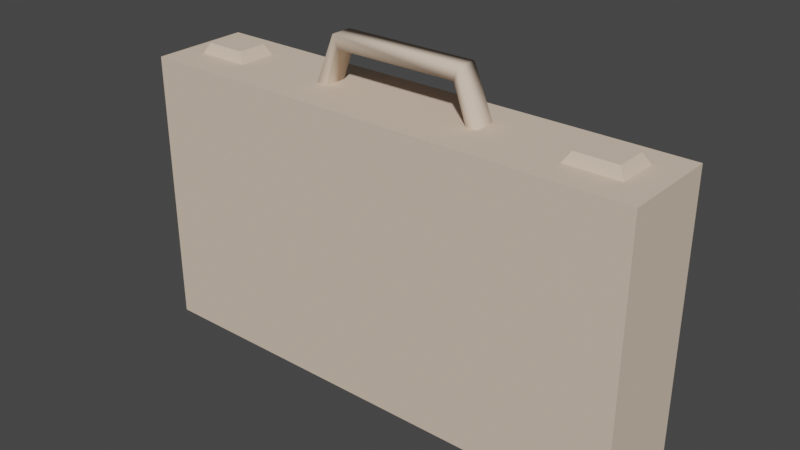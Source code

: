# Source: case.blend  (saved by Blender 2.82.7; exported with 4.5.12 LTS)
import bpy
from mathutils import Matrix  # noqa: F401  (used for matrix-valued properties, if any)

bpy.ops.wm.read_factory_settings(use_empty=True)
scene = bpy.context.scene
scene.name = 'case.qc'

# ---- collections
col_collection = bpy.data.collections.new('Collection'); scene.collection.children.link(col_collection)
col_case_reference = bpy.data.collections.new('case_reference'); scene.collection.children.link(col_case_reference)
col_case_anim_idle = bpy.data.collections.new('case_anim_idle'); scene.collection.children.link(col_case_anim_idle)
col_fps = bpy.data.collections.new('fps'); scene.collection.children.link(col_fps)
col_case_anim_carried = bpy.data.collections.new('case_anim_carried'); scene.collection.children.link(col_case_anim_carried)

# ---- materials (node trees are filled in below, after node groups)
mat_case_bmp = bpy.data.materials.new('case.bmp')
mat_case_bmp.use_transparent_shadow = False
mat_case_bmp.diffuse_color = (0.7085, 0.5663, 0.4457, 1.0)

# ---- material node trees

# ---- world
world_world = bpy.data.worlds.new('World'); scene.world = world_world
world_world.use_nodes = True; world_world.node_tree.nodes.clear()
_N = world_world.node_tree.nodes; _L = world_world.node_tree.links
n0 = _N.new('ShaderNodeOutputWorld'); n0.name = 'World Output'; n0.location = (300, 300)
n1 = _N.new('ShaderNodeBackground'); n1.name = 'Background'; n1.location = (10, 300)
n1.inputs[0].default_value = (0.05088, 0.05088, 0.05088, 1.0)
_L.new(n1.outputs[0], n0.inputs[0])
n0.is_active_output = True
world_world.color = (0.05088, 0.05088, 0.05088)
world_world.use_sun_shadow = False
world_world.sun_shadow_jitter_overblur = 0.0

# ---- meshes
me_case_reference = bpy.data.meshes.new('case_reference')
me_case_reference.from_pydata([(5.849, 0.853, 17.65), (4.479, -0.5182, 20.95), (5.849, -0.517, 17.65), (5.129, -0.517, 17.65), (4.209, -0.5179, 20.15), (5.129, 0.853, 17.65), (4.209, 0.8521, 20.15), (4.479, 0.8518, 20.95), (-4.071, 0.8518, 20.95), (-4.071, -0.5182, 20.95), (-3.711, -0.5179, 20.15), (-3.711, 0.8521, 20.15), (-4.661, 0.853, 17.65), (-5.441, 0.853, 17.65), (-4.661, -0.517, 17.65), (-5.441, -0.517, 17.65), (16.36, 3.019, 0.1952), (-15.67, 3.019, 0.1953), (16.36, 3.023, 17.88), (-15.67, 3.023, 17.88), (16.36, -3.211, 0.1931), (-15.67, -3.211, 0.1931), (-15.67, -3.207, 17.87), (16.36, -3.207, 17.87), (-11.22, 1.013, 18.53), (-10.69, 1.403, 17.65), (-13.83, 1.013, 18.53), (-14.34, 1.403, 17.65), (-11.22, -0.8573, 18.53), (-13.83, -0.8573, 18.53), (-14.34, -1.247, 17.65), (-10.69, -1.247, 17.65), (11.57, -0.9273, 18.51), (14.18, -0.9273, 18.51), (11.57, 1.023, 18.47), (14.18, 1.023, 18.53), (14.72, -1.327, 17.65), (11.03, -1.327, 17.65), (11.03, 1.423, 17.65), (14.72, 1.423, 17.65)], [], [(0, 1, 2), (2, 1, 3), (1, 4, 3), (3, 4, 5), (4, 6, 5), (5, 6, 7), (6, 8, 7), (7, 8, 1), (8, 9, 1), (1, 9, 4), (9, 10, 4), (4, 10, 6), (10, 11, 6), (6, 11, 8), (11, 12, 8), (8, 12, 13), (11, 10, 12), (12, 10, 14), (10, 9, 14), (14, 9, 15), (9, 13, 15), (16, 17, 18), (18, 17, 19), (16, 20, 17), (17, 20, 21), (22, 21, 23), (23, 21, 20), (1, 0, 7), (7, 0, 5), (21, 22, 17), (17, 22, 19), (24, 25, 26), (26, 25, 27), (28, 24, 29), (29, 24, 26), (27, 30, 26), (26, 30, 29), (30, 31, 29), (29, 31, 28), (24, 28, 25), (25, 28, 31), (23, 20, 18), (18, 20, 16), (32, 33, 34), (34, 33, 35), (33, 32, 36), (36, 32, 37), (37, 32, 38), (38, 32, 34), (35, 39, 34), (34, 39, 38), (36, 39, 33), (33, 39, 35), (22, 23, 19), (19, 23, 18), (13, 9, 8)])
me_case_reference.polygons.foreach_set('use_smooth', [True] * 56)
_k = set([(16, 17), (16, 18), (16, 20), (17, 19), (17, 21), (18, 19), (18, 23), (19, 22), (20, 21), (20, 23), (21, 22), (22, 23), (24, 25), (24, 26), (24, 28), (25, 28), (26, 27), (26, 29), (26, 30), (28, 29), (28, 31), (29, 30), (29, 31), (32, 33), (32, 34), (32, 36), (32, 37), (33, 35), (33, 36), (33, 39), (34, 35), (34, 38), (35, 39)])
me_case_reference.attributes.new('sharp_edge', 'BOOLEAN', 'EDGE').data.foreach_set('value', [ (min(e.vertices), max(e.vertices)) in _k for e in me_case_reference.edges])
_uv = me_case_reference.uv_layers.new(name='UVMap')
_uv.uv.foreach_set('vector', [0.1358, 0.4541, 0.02469, 0.4037, 0.1358, 0.4541, 0.1358, 0.4541, 0.02469, 0.4037, 0.1358, 0.4266, 0.02469, 0.4037, 0.0535, 0.3899, 0.1358, 0.4266, 0.1358, 0.4266, 0.0535, 0.3899, 0.1358, 0.4266, 0.0535, 0.3899, 0.0535, 0.3899, 0.1358, 0.4266, 0.1358, 0.4266, 0.0535, 0.3899, 0.02469, 0.4037, 0.0535, 0.3899, 0.02469, 0.08257, 0.02469, 0.4037, 0.02469, 0.4037, 0.02469, 0.08257, 0.02469, 0.4037, 0.02469, 0.08257, 0.02469, 0.08257, 0.02469, 0.4037, 0.02469, 0.4037, 0.02469, 0.08257, 0.0535, 0.3899, 0.02469, 0.08257, 0.0535, 0.09633, 0.0535, 0.3899, 0.0535, 0.3899, 0.0535, 0.09633, 0.0535, 0.3899, 0.0535, 0.09633, 0.0535, 0.09633, 0.0535, 0.3899, 0.0535, 0.3899, 0.0535, 0.09633, 0.02469, 0.08257, 0.0535, 0.09633, 0.1358, 0.06422, 0.02469, 0.08257, 0.02469, 0.08257, 0.1358, 0.06422, 0.1358, 0.03211, 0.0535, 0.09633, 0.0535, 0.09633, 0.1358, 0.06422, 0.1358, 0.06422, 0.0535, 0.09633, 0.1358, 0.06422, 0.0535, 0.09633, 0.02469, 0.08257, 0.1358, 0.06422, 0.1358, 0.06422, 0.02469, 0.08257, 0.1358, 0.03211, 0.02469, 0.08257, 0.1358, 0.03211, 0.1358, 0.03211, 0.1975, 0.0, 0.9877, 0.0, 0.1975, 0.6651, 0.1975, 0.6651, 0.9877, 0.0, 0.9877, 0.6651, 0.9877, 1.0, 0.9877, 0.6927, 0.5761, 1.0, 0.5761, 1.0, 0.9877, 0.6927, 0.5761, 0.6927, 0.1975, 0.6651, 0.1975, 0.0, 0.9877, 0.6651, 0.9877, 0.6651, 0.1975, 0.0, 0.9877, 0.0, 0.02469, 0.4037, 0.1358, 0.4541, 0.02469, 0.4037, 0.02469, 0.4037, 0.1358, 0.4541, 0.1358, 0.4266, 0.07819, 0.6881, 0.004115, 0.6881, 0.07819, 1.0, 0.07819, 1.0, 0.004115, 0.6881, 0.004115, 1.0, 0.02881, 0.5, 0.0, 0.4771, 0.1481, 0.5, 0.1481, 0.5, 0.0, 0.4771, 0.1728, 0.4771, 0.02881, 0.6009, 0.02881, 0.5, 0.1481, 0.6009, 0.1481, 0.6009, 0.02881, 0.5, 0.1481, 0.5, 0.1728, 0.4771, 0.1728, 0.6239, 0.1481, 0.5, 0.1481, 0.5, 0.1728, 0.6239, 0.1481, 0.6009, 0.1728, 0.6239, 0.0, 0.6239, 0.1481, 0.6009, 0.1481, 0.6009, 0.0, 0.6239, 0.02881, 0.6009, 0.02881, 0.5, 0.02881, 0.6009, 0.0, 0.4771, 0.0, 0.4771, 0.02881, 0.6009, 0.0, 0.6239, 0.004115, 0.6881, 0.07819, 0.6881, 0.004115, 1.0, 0.004115, 1.0, 0.07819, 0.6881, 0.07819, 1.0, 0.1481, 0.6009, 0.02881, 0.6009, 0.1481, 0.5, 0.1481, 0.5, 0.02881, 0.6009, 0.02881, 0.5, 0.02881, 0.6009, 0.1481, 0.6009, 0.0, 0.6239, 0.0, 0.6239, 0.1481, 0.6009, 0.1728, 0.6239, 0.1728, 0.6239, 0.1481, 0.6009, 0.1728, 0.4771, 0.1728, 0.4771, 0.1481, 0.6009, 0.1481, 0.5, 0.02881, 0.5, 0.0, 0.4771, 0.1481, 0.5, 0.1481, 0.5, 0.0, 0.4771, 0.1728, 0.4771, 0.0, 0.6239, 0.0, 0.4771, 0.02881, 0.6009, 0.02881, 0.6009, 0.0, 0.4771, 0.02881, 0.5, 0.1317, 0.6927, 0.535, 0.6927, 0.1317, 1.0, 0.1317, 1.0, 0.535, 0.6927, 0.535, 1.0, 0.1358, 0.03211, 0.02469, 0.08257, 0.02469, 0.08257])
me_case_reference.materials.append(mat_case_bmp)
me_case_reference.use_remesh_fix_poles = True
me_case_reference.use_remesh_preserve_attributes = False
me_case_reference.use_mirror_vertex_groups = False
me_case_reference.update()
me_case_reference.normals_split_custom_set([tuple(v) for v in zip(*[iter([0.826, 0.4473, 0.343, 0.4123, -0.6697, 0.6177, 0.653, -0.7071, 0.2712, 0.653, -0.7071, 0.2712, 0.4123, -0.6697, 0.6177, -0.4197, -0.8944, -0.1544, 0.4123, -0.6697, 0.6177, -0.4786, -0.765, -0.431, -0.4197, -0.8944, -0.1544, -0.4197, -0.8944, -0.1544, -0.4786, -0.765, -0.431, -0.6637, 0.7071, -0.244, -0.4786, -0.765, -0.431, -0.2393, 0.7649, -0.598, -0.6637, 0.7071, -0.244, -0.6637, 0.7071, -0.244, -0.2393, 0.7649, -0.598, 0.2692, 0.8746, 0.4033, -0.2393, 0.7649, -0.598, -0.1946, 0.8426, 0.5021, 0.2692, 0.8746, 0.4033, 0.2692, 0.8746, 0.4033, -0.1946, 0.8426, 0.5021, 0.4123, -0.6697, 0.6177, -0.1946, 0.8426, 0.5021, -0.3891, -0.8426, 0.3722, 0.4123, -0.6697, 0.6177, 0.4123, -0.6697, 0.6177, -0.3891, -0.8426, 0.3722, -0.4786, -0.765, -0.431, -0.3891, -0.8426, 0.3722, 0.4855, -0.5192, -0.7034, -0.4786, -0.765, -0.431, -0.4786, -0.765, -0.431, 0.4855, -0.5192, -0.7034, -0.2393, 0.7649, -0.598, 0.4855, -0.5192, -0.7034, 0.361, 0.7721, -0.523, -0.2393, 0.7649, -0.598, -0.2393, 0.7649, -0.598, 0.361, 0.7721, -0.523, -0.1946, 0.8426, 0.5021, 0.361, 0.7721, -0.523, 0.6611, 0.7071, -0.2508, -0.1946, 0.8426, 0.5021, -0.1946, 0.8426, 0.5021, 0.6611, 0.7071, -0.2508, -0.826, 0.4472, 0.3431, 0.361, 0.7721, -0.523, 0.4855, -0.5192, -0.7034, 0.6611, 0.7071, -0.2508, 0.6611, 0.7071, -0.2508, 0.4855, -0.5192, -0.7034, 0.4181, -0.8944, -0.1586, 0.4855, -0.5192, -0.7034, -0.3891, -0.8426, 0.3722, 0.4181, -0.8944, -0.1586, 0.4181, -0.8944, -0.1586, -0.3891, -0.8426, 0.3722, -0.653, -0.7071, 0.2712, -0.3891, -0.8426, 0.3722, -0.826, 0.4472, 0.3431, -0.653, -0.7071, 0.2712, -1.124e-06, 1.0, -0.00022, -1.124e-06, 1.0, -0.00022, 5.973e-07, 1.0, 0.0001155, 5.973e-07, 1.0, 0.0001155, -1.124e-06, 1.0, -0.00022, -1.124e-06, 1.0, -0.00022, -7.802e-07, 0.0003456, -1.0, -2.006e-08, 1.004e-05, -1.0, -7.537e-07, 0.0003457, -1.0, -7.537e-07, 0.0003457, -1.0, -2.006e-08, 1.004e-05, -1.0, 3.077e-07, -0.0001336, -1.0, 1.124e-06, -1.0, 0.00022, 1.124e-06, -1.0, 0.00022, 1.124e-06, -1.0, 0.00022, 1.124e-06, -1.0, 0.00022, 1.124e-06, -1.0, 0.00022, 1.124e-06, -1.0, 0.00022, 0.4123, -0.6697, 0.6177, 0.826, 0.4473, 0.343, 0.2692, 0.8746, 0.4033, 0.2692, 0.8746, 0.4033, 0.826, 0.4473, 0.343, -0.6637, 0.7071, -0.244, -1.0, -5.541e-07, 8.093e-07, -1.0, -1.077e-06, 8.093e-07, -1.0, -6.978e-07, 8.093e-07, -1.0, -6.978e-07, 8.093e-07, -1.0, -1.077e-06, 8.093e-07, -1.0, -1.22e-06, 8.093e-07, -5.518e-08, 0.9161, 0.4008, -3.171e-07, 0.9161, 0.4009, -3.148e-08, 0.9161, 0.4008, -3.148e-08, 0.9161, 0.4008, -3.171e-07, 0.9161, 0.4009, -2.834e-07, 0.9161, 0.4009, 0.0, -0.0003458, 1.0, 9.157e-07, -0.0003458, 1.0, 4.628e-08, -1.02e-05, 1.0, 4.628e-08, -1.02e-05, 1.0, 9.157e-07, -0.0003458, 1.0, 2.314e-06, -0.0003458, 1.0, -0.8654, -0.001502, 0.5011, -0.8654, -0.001502, 0.5011, -0.8654, -0.001502, 0.5011, -0.8654, -0.001502, 0.5011, -0.8654, -0.001503, 0.5011, -0.8654, -0.001502, 0.5011, -3.234e-07, -0.9161, 0.4009, -4.953e-07, -0.9161, 0.4009, -2.91e-08, -0.9161, 0.4009, 2.899e-07, -0.9162, 0.4008, 3.361e-07, -0.9162, 0.4008, 5.669e-08, -0.9162, 0.4008, 0.8566, -0.0001767, 0.5159, 0.8566, -0.0001767, 0.5159, 0.8566, -0.0001767, 0.5159, 0.8566, -0.0001773, 0.5159, 0.8566, -0.0001773, 0.5159, 0.8566, -0.0001773, 0.5159, 1.0, 1.108e-06, -7.554e-07, 1.0, 1.064e-06, -6.708e-07, 1.0, 1.096e-06, -7.322e-07, 1.0, 1.096e-06, -7.322e-07, 1.0, 1.064e-06, -6.708e-07, 1.0, 1.051e-06, -6.475e-07, -4.207e-07, -1.79e-05, 1.0, -6.875e-06, 1.157e-06, 1.0, -1.306e-05, 1.035e-05, 1.0, -1.306e-05, 1.035e-05, 1.0, -6.875e-06, 1.157e-06, 1.0, 3.544e-06, 1.092e-06, 1.0, 1.079e-07, -0.9161, 0.4009, 1.245e-06, -0.9161, 0.4009, 1.024e-08, -0.9161, 0.4009, -2.419e-06, -0.9161, 0.4009, -4.191e-07, -0.9161, 0.4009, -1.066e-06, -0.9161, 0.4009, -0.8404, 0.005578, 0.5419, -0.8404, 0.005561, 0.5419, -0.8403, 0.005629, 0.5421, -0.8403, 0.005629, 0.5421, -0.8404, 0.005561, 0.5419, -0.8404, 0.005613, 0.542, 1.384e-05, 0.9161, 0.4009, -7.572e-07, 0.9161, 0.4009, 1.143e-06, 0.9161, 0.4009, 1.143e-06, 0.9161, 0.4009, -7.572e-07, 0.9161, 0.4009, 7.241e-08, 0.8973, 0.4414, 0.8563, -1.676e-06, 0.5164, 0.8563, -1.141e-06, 0.5164, 0.8563, -6.342e-07, 0.5164, 0.8563, -5.292e-05, 0.5164, 0.8563, -5.298e-05, 0.5164, 0.8563, -5.302e-05, 0.5164, 2.039e-08, -1.008e-05, 1.0, 8.407e-07, -1.008e-05, 1.0, 8.411e-07, -0.0003456, 1.0, 8.411e-07, -0.0003456, 1.0, 8.407e-07, -1.008e-05, 1.0, 4.277e-09, -1.008e-05, 1.0, -0.826, 0.4472, 0.3431, -0.3891, -0.8426, 0.3722, -0.1946, 0.8426, 0.5021])] * 3)])
arm_case_qc_skeleton = bpy.data.armatures.new('case.qc_skeleton')  # bones are not reproduced

# ---- objects
ob_case_qc_skeleton = bpy.data.objects.new('case.qc_skeleton', arm_case_qc_skeleton)
ob_case_reference = bpy.data.objects.new('case_reference', me_case_reference)

# ---- transforms, parenting, visibility, modifiers, constraints
ob_case_qc_skeleton.location = (0.0, 0.0, 0.0)
ob_case_qc_skeleton.scale = (0.1381, 0.1381, 0.1381)
ob_case_qc_skeleton.show_in_front = True
ob_case_qc_skeleton.lineart.crease_threshold = 0.0
ob_case_reference.parent = ob_case_qc_skeleton
ob_case_reference.location = (0.0, 0.0, 0.0)
ob_case_reference.lineart.crease_threshold = 0.0
_vg = ob_case_reference.vertex_groups.new(name='Bip01')
_vg = ob_case_reference.vertex_groups.new(name='Bip01 Pelvis')
_vg = ob_case_reference.vertex_groups.new(name='Bip01 Spine')
_vg = ob_case_reference.vertex_groups.new(name='Bip01 Spine1')
_vg = ob_case_reference.vertex_groups.new(name='Bip01 Spine2')
_vg = ob_case_reference.vertex_groups.new(name='Bip01 Spine3')
_vg = ob_case_reference.vertex_groups.new(name='Bip01 Neck')
_vg = ob_case_reference.vertex_groups.new(name='Bip01 R Clavicle')
_vg = ob_case_reference.vertex_groups.new(name='Bip01 R UpperArm')
_vg = ob_case_reference.vertex_groups.new(name='Bip01 R Forearm')
_vg = ob_case_reference.vertex_groups.new(name='Bip01 R Hand')
_vg = ob_case_reference.vertex_groups.new(name='case')
_vg.add([0, 1, 2, 3, 4, 5, 6, 7, 8, 9, 10, 11, 12, 13, 14, 15, 16, 17, 18, 19, 20, 21, 22, 23, 24, 25, 26, 27, 28, 29, 30, 31, 32, 33, 34, 35, 36, 37, 38, 39], 1.0, 'REPLACE')
_m = ob_case_reference.modifiers.new('Armature', 'ARMATURE')
_m.object = ob_case_qc_skeleton

# ---- collection membership
scene.collection.objects.link(ob_case_qc_skeleton)
col_case_reference.objects.link(ob_case_reference)

# ---- scene / render settings (as saved in the file)
scene.frame_start = 1; scene.frame_end = 250; scene.frame_set(0)
scene.render.engine = 'BLENDER_EEVEE_NEXT'
scene.cycles.use_denoising = False
scene.cycles.samples = 128
scene.cycles.sampling_pattern = 'TABULATED_SOBOL'
scene.cycles.use_adaptive_sampling = False
scene.cycles.use_light_tree = False
scene.view_settings.view_transform = 'Filmic'
bpy.context.view_layer.update()

# ---- added for rendering (the .blend has no active camera and no usable light): camera, sun
cam_auto = bpy.data.cameras.new('AutoCamera')
cam_auto.lens = 50.0
cam_auto.sensor_width = 36.0
cam_auto.clip_end = 1000.0
ob_auto_camera = bpy.data.objects.new('AutoCamera', cam_auto)
scene.collection.objects.link(ob_auto_camera)
ob_auto_camera.location = (4.9897, -5.94365, 5.41416)
ob_auto_camera.rotation_euler = (1.09748, -7.21219e-08, 0.694738)
scene.camera = ob_auto_camera
light_auto_sun = bpy.data.lights.new('AutoSun', 'SUN')
light_auto_sun.energy = 3.0
light_auto_sun.angle = 0.0523599
ob_auto_sun = bpy.data.objects.new('AutoSun', light_auto_sun)
scene.collection.objects.link(ob_auto_sun)
ob_auto_sun.rotation_euler = (0.872665, 0.174533, 0.523599)
bpy.context.view_layer.update()
